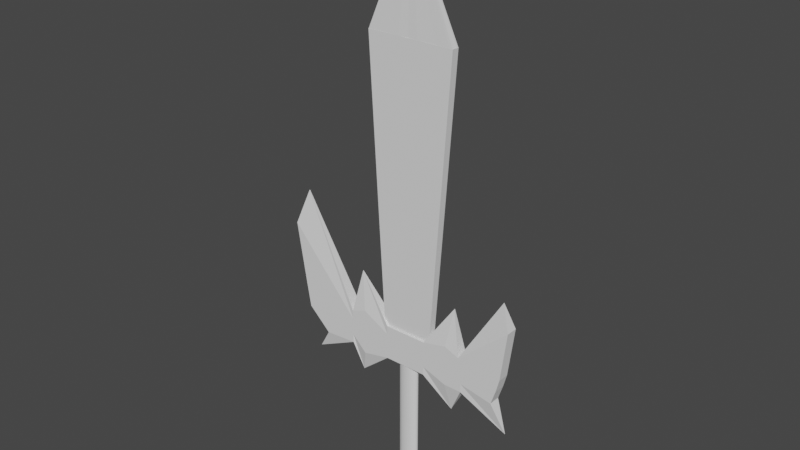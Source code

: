 # Source: sword.blend  (saved by Blender 2.93.21; exported with 4.5.12 LTS)
import bpy
from mathutils import Matrix  # noqa: F401  (used for matrix-valued properties, if any)

bpy.ops.wm.read_factory_settings(use_empty=True)
scene = bpy.context.scene
scene.name = 'Scene'

# ---- collections
col_collection = bpy.data.collections.new('Collection'); scene.collection.children.link(col_collection)

# ---- world
world_world = bpy.data.worlds.new('World'); scene.world = world_world
world_world.use_nodes = True; world_world.node_tree.nodes.clear()
_N = world_world.node_tree.nodes; _L = world_world.node_tree.links
n0 = _N.new('ShaderNodeOutputWorld'); n0.name = 'World Output'; n0.location = (300, 300)
n1 = _N.new('ShaderNodeBackground'); n1.name = 'Background'; n1.location = (10, 300)
n1.inputs[0].default_value = (0.05088, 0.05088, 0.05088, 1.0)
_L.new(n1.outputs[0], n0.inputs[0])
n0.is_active_output = True
world_world.color = (0.05088, 0.05088, 0.05088)
world_world.use_sun_shadow = False
world_world.sun_shadow_jitter_overblur = 0.0

# ---- meshes
me_kubus = bpy.data.meshes.new('Kubus')
me_kubus.from_pydata([(-0.3029, -0.04312, 1.872), (-0.4888, -0.04312, 5.153), (-0.3029, 0.04312, 1.872), (-0.4888, 0.04312, 5.153), (0.3035, -0.04312, 1.87), (0.5334, -0.04312, 5.153), (0.3035, 0.04312, 1.87), (0.5334, 0.04312, 5.153), (0.001923, 0.0409, 5.147), (0.1187, 0.04276, 5.147), (0.2309, 0.0422, 5.147), (0.3344, 0.04283, 5.147), (0.4251, 0.0426, 5.147), (0.5328, 0.04258, 5.147), (0.5342, 0.01565, 5.147), (0.5339, 0.007979, 5.147), (0.5334, 2.091e-07, 5.147), (0.533, -0.007979, 5.147), (0.5325, -0.04213, 5.147), (0.4995, -0.04303, 5.147), (0.4251, -0.04304, 5.147), (0.3344, -0.04239, 5.147), (0.2309, -0.04264, 5.147), (0.1187, -0.0432, 5.147), (0.001923, -0.0409, 5.147), (-0.1148, -0.04342, 5.147), (-0.2271, -0.04268, 5.147), (-0.3305, -0.04252, 5.147), (-0.4697, -0.04233, 5.147), (-0.4884, -0.0423, 5.147), (-0.4886, -0.01565, 5.147), (-0.4888, -0.007979, 5.147), (-0.4888, 2.455e-07, 5.147), (-0.4888, 0.007979, 5.147), (-0.4886, 0.01565, 5.147), (-0.4886, 0.04294, 5.147), (-0.4212, 0.04276, 5.147), (-0.3305, 0.04316, 5.147), (-0.2271, 0.04268, 5.147), (-0.1148, 0.04159, 5.147), (0.001923, 2.06e-07, 6.344), (-0.25, -0.06998, 1.468), (-0.25, 0.06547, 1.878), (-0.25, 0.06547, 1.468), (-0.25, -0.06998, 1.878), (0.0007071, 0.06204, -0.09483), (0.002124, 0.06227, 1.5), (0.02487, 0.06084, -0.09483), (0.02572, 0.06106, 1.5), (0.04811, 0.05729, -0.09483), (0.04842, 0.0575, 1.5), (0.06952, 0.05154, -0.09483), (0.06933, 0.05173, 1.5), (0.08694, 0.04379, -0.09483), (0.0863, 0.04395, 1.5), (0.1023, 0.03434, -0.09483), (0.1027, 0.03447, 1.5), (0.1138, 0.02357, -0.09483), (0.1139, 0.02366, 1.5), (0.1208, 0.01188, -0.09483), (0.1206, 0.0119, 1.5), (0.1232, -0.0002722, -0.09483), (0.1232, 2.057e-07, 1.5), (0.1208, -0.01243, -0.09483), (0.1208, -0.01247, 1.5), (0.1138, -0.02412, -0.09483), (0.114, -0.02373, 1.5), (0.1023, -0.03489, -0.09483), (0.1027, -0.03502, 1.5), (0.08694, -0.04433, -0.09483), (0.08766, -0.04449, 1.5), (0.06952, -0.05208, -0.09483), (0.06933, -0.05227, 1.5), (0.04811, -0.05784, -0.09483), (0.04842, -0.05805, 1.5), (0.02487, -0.06138, -0.09483), (0.02572, -0.06161, 1.5), (0.000707, -0.06258, -0.09483), (0.002124, -0.06281, 1.5), (-0.02346, -0.06138, -0.09483), (-0.02148, -0.06161, 1.5), (-0.0467, -0.05784, -0.09483), (-0.04417, -0.05805, 1.5), (-0.06404, -0.05208, -0.09483), (-0.06508, -0.05227, 1.5), (-0.08282, -0.04433, -0.09483), (-0.08341, -0.04449, 1.5), (-0.09822, -0.03489, -0.09483), (-0.09846, -0.03502, 1.5), (-0.1097, -0.02412, -0.09483), (-0.1093, -0.02434, 1.5), (-0.1167, -0.01243, -0.09483), (-0.1165, -0.01247, 1.5), (-0.1191, -0.0002721, -0.09483), (-0.1193, 2.865e-07, 1.5), (-0.1167, 0.01188, -0.09483), (-0.1168, 0.01159, 1.5), (-0.1097, 0.02357, -0.09483), (-0.1096, 0.02366, 1.5), (-0.09822, 0.03434, -0.09483), (-0.09846, 0.03447, 1.5), (-0.08281, 0.04379, -0.09483), (-0.08341, 0.04395, 1.5), (-0.06404, 0.05154, -0.09483), (-0.06508, 0.05173, 1.5), (-0.04669, 0.05729, -0.09483), (-0.04679, 0.05726, 1.5), (-0.02346, 0.06084, -0.09483), (-0.02147, 0.06106, 1.5), (-0.25, -0.06998, 1.673), (-0.25, 0.06547, 1.673), (-0.6536, -0.00102, 1.12), (-0.6411, -0.009837, 2.404), (-0.6536, -0.001521, 1.12), (-0.6411, -0.003256, 2.404), (-0.5, -0.06998, 1.673), (-0.5, 0.06547, 1.673), (-1.397, 0.06179, 1.694), (1.194, 0.06547, 1.673), (0.0, -0.06998, 1.673), (1.194, -0.06998, 1.673), (-1.397, -0.07082, 1.694), (0.0, 0.06547, 1.673), (0.0, 0.06547, 1.878), (-1.414, -0.005632, 3.136), (0.0, 0.06547, 1.468), (-1.305, -0.01581, 1.174), (0.0, -0.06998, 1.468), (0.0, -0.06998, 1.878), (1.2, 0.001507, 2.701), (1.288, 0.002265, 1.147), (1.2, -0.00273, 2.701), (1.288, -0.002265, 1.147), (-1.414, 0.002032, 3.136), (-1.305, -0.006641, 1.174), (0.5, -0.06998, 1.673), (0.5, 0.06547, 1.673), (0.5878, -0.00225, 1.138), (0.5978, -0.002199, 2.395), (0.5878, -0.002265, 1.138), (0.5978, 0.007308, 2.395), (0.25, -0.06998, 1.673), (0.25, 0.06547, 1.468), (0.25, -0.06998, 1.878), (0.25, 0.06547, 1.673), (0.25, -0.06998, 1.468), (0.25, 0.06547, 1.878), (0.75, 0.06547, 1.673), (0.75, -0.06998, 1.468), (0.7086, 0.06547, 1.878), (0.75, -0.06998, 1.673), (0.75, 0.06547, 1.468), (0.7086, -0.06998, 1.878), (-0.75, -0.06998, 1.673), (-0.75, -0.06998, 1.468), (-0.75, 0.06547, 1.878), (-0.75, 0.06547, 1.673), (-0.75, -0.06998, 1.878), (-0.75, 0.06547, 1.468), (-0.25, -0.06998, 1.571), (-1.132, -0.07082, 1.442), (-0.5768, -0.06998, 1.397), (-0.5768, 0.06547, 1.397), (0.0, 0.06547, 1.571), (1.138, -0.06998, 1.501), (0.0, -0.06998, 1.571), (-0.25, 0.06547, 1.571), (1.138, 0.06547, 1.501), (-1.132, 0.06179, 1.442), (0.5401, 0.06547, 1.469), (0.5401, -0.06998, 1.469), (0.25, 0.06547, 1.571), (0.25, -0.06998, 1.571), (0.75, -0.06998, 1.571), (0.75, 0.06547, 1.571), (-0.75, 0.06547, 1.571), (-0.75, -0.06998, 1.571), (-0.25, -0.06998, 1.776), (-0.25, 0.06547, 1.776), (0.0, -0.06998, 1.776), (1.308, -0.06998, 2.411), (0.0, 0.06547, 1.776), (1.308, 0.06547, 2.411), (-1.562, 0.06179, 2.715), (-0.5705, -0.06998, 1.948), (-0.5705, 0.06547, 1.948), (-1.562, -0.07082, 2.715), (0.5357, -0.06998, 1.946), (0.5357, 0.06547, 1.946), (0.25, 0.06547, 1.776), (0.25, -0.06998, 1.776), (0.75, -0.06998, 1.776), (0.75, 0.06547, 1.776), (-0.75, -0.06998, 1.776), (-0.75, 0.06547, 1.776), (-0.25, -0.06998, 1.725), (-0.25, 0.06547, 1.725), (0.0, -0.06998, 1.725), (1.234, -0.06998, 1.826), (0.0, 0.06547, 1.725), (1.234, 0.06547, 1.826), (-1.443, 0.06179, 1.966), (-0.5353, -0.06998, 1.811), (-0.5353, 0.06547, 1.811), (0.5198, -0.06998, 1.8), (0.5198, 0.06547, 1.8), (0.25, 0.06547, 1.725), (0.25, -0.06998, 1.725), (0.75, -0.06998, 1.725), (0.75, 0.06547, 1.725), (-0.75, -0.06998, 1.725), (-0.75, 0.06547, 1.725), (-1.443, -0.07082, 1.966)], [], [(0, 1, 3, 2), (2, 3, 7, 6), (6, 7, 5, 4), (4, 5, 1, 0), (2, 6, 4, 0), (7, 3, 1, 5), (8, 40, 9), (9, 40, 10), (10, 40, 11), (11, 40, 12), (12, 40, 13), (13, 40, 14), (14, 40, 15), (15, 40, 16), (16, 40, 17), (17, 40, 18), (18, 40, 19), (19, 40, 20), (20, 40, 21), (21, 40, 22), (22, 40, 23), (23, 40, 24), (24, 40, 25), (25, 40, 26), (26, 40, 27), (27, 40, 28), (28, 40, 29), (29, 40, 30), (30, 40, 31), (31, 40, 32), (32, 40, 33), (33, 40, 34), (34, 40, 35), (35, 40, 36), (36, 40, 37), (37, 40, 38), (8, 9, 10, 11, 12, 13, 14, 15, 16, 17, 18, 19, 20, 21, 22, 23, 24, 25, 26, 27, 28, 29, 30, 31, 32, 33, 34, 35, 36, 37, 38, 39), (38, 40, 39), (39, 40, 8), (194, 155, 114, 185), (165, 119, 109, 159), (185, 114, 42, 178), (162, 116, 110, 166), (123, 42, 44, 128), (45, 46, 48, 47), (47, 48, 50, 49), (49, 50, 52, 51), (51, 52, 54, 53), (53, 54, 56, 55), (55, 56, 58, 57), (57, 58, 60, 59), (59, 60, 62, 61), (61, 62, 64, 63), (63, 64, 66, 65), (65, 66, 68, 67), (67, 68, 70, 69), (69, 70, 72, 71), (71, 72, 74, 73), (73, 74, 76, 75), (75, 76, 78, 77), (77, 78, 80, 79), (79, 80, 82, 81), (81, 82, 84, 83), (176, 153, 121, 160), (83, 84, 86, 85), (172, 141, 119, 165), (85, 86, 88, 87), (167, 118, 120, 164), (87, 88, 90, 89), (146, 123, 128, 143), (89, 90, 92, 91), (178, 42, 123, 181), (91, 92, 94, 93), (160, 121, 117, 168), (93, 94, 96, 95), (42, 114, 112, 44), (95, 96, 98, 97), (177, 44, 112, 184), (97, 98, 100, 99), (175, 156, 116, 162), (99, 100, 102, 101), (174, 147, 118, 167), (101, 102, 104, 103), (166, 110, 122, 163), (103, 104, 106, 105), (48, 46, 108, 106, 104, 102, 100, 98, 96, 94, 92, 90, 88, 86, 84, 82, 80, 78, 76, 74, 72, 70, 68, 66, 64, 62, 60, 58, 56, 54, 52, 50), (158, 111, 113, 154), (105, 106, 108, 107), (107, 108, 46, 45), (45, 47, 49, 51, 53, 55, 57, 59, 61, 63, 65, 67, 69, 71, 73, 75, 77, 79, 81, 83, 85, 87, 89, 91, 93, 95, 97, 99, 101, 103, 105, 107), (192, 149, 129, 182), (155, 133, 124, 157), (182, 129, 131, 180), (151, 130, 132, 148), (111, 43, 41, 113), (159, 109, 115, 161), (190, 143, 128, 179), (43, 125, 127, 41), (179, 128, 44, 177), (186, 124, 133, 183), (193, 157, 124, 186), (191, 152, 138, 187), (142, 137, 139, 145), (189, 146, 140, 188), (171, 144, 136, 169), (149, 140, 138, 152), (173, 150, 135, 170), (163, 122, 144, 171), (181, 123, 146, 189), (125, 142, 145, 127), (187, 138, 143, 190), (140, 146, 143, 138), (170, 135, 141, 172), (164, 120, 150, 173), (129, 149, 152, 131), (180, 131, 152, 191), (137, 151, 148, 139), (188, 140, 149, 192), (169, 136, 147, 174), (184, 112, 157, 193), (114, 155, 157, 112), (134, 158, 154, 126), (168, 117, 156, 175), (161, 115, 153, 176), (183, 133, 155, 194), (113, 161, 176, 154), (134, 168, 175, 158), (137, 169, 174, 151), (132, 164, 173, 148), (139, 170, 172, 145), (125, 163, 171, 142), (148, 173, 170, 139), (142, 171, 169, 137), (41, 159, 161, 113), (43, 166, 163, 125), (151, 174, 167, 130), (158, 175, 162, 111), (126, 160, 168, 134), (130, 167, 164, 132), (145, 172, 165, 127), (154, 176, 160, 126), (111, 162, 166, 43), (127, 165, 159, 41), (201, 183, 194, 211), (202, 184, 193, 210), (205, 188, 192, 209), (198, 180, 191, 208), (204, 187, 190, 207), (199, 181, 189, 206), (206, 189, 188, 205), (208, 191, 187, 204), (210, 193, 186, 212), (212, 186, 183, 201), (197, 179, 177, 195), (207, 190, 179, 197), (200, 182, 180, 198), (209, 192, 182, 200), (195, 177, 184, 202), (196, 178, 181, 199), (203, 185, 178, 196), (211, 194, 185, 203), (156, 211, 203, 116), (116, 203, 196, 110), (110, 196, 199, 122), (109, 195, 202, 115), (147, 209, 200, 118), (118, 200, 198, 120), (141, 207, 197, 119), (119, 197, 195, 109), (121, 212, 201, 117), (153, 210, 212, 121), (150, 208, 204, 135), (144, 206, 205, 136), (122, 199, 206, 144), (135, 204, 207, 141), (120, 198, 208, 150), (136, 205, 209, 147), (115, 202, 210, 153), (117, 201, 211, 156)])
_uv = me_kubus.uv_layers.new(name='UVMap')
_uv.uv.foreach_set('vector', [0.375, 0.0, 0.625, 0.0, 0.625, 0.25, 0.375, 0.25, 0.375, 0.25, 0.625, 0.25, 0.625, 0.5, 0.375, 0.5, 0.375, 0.5, 0.625, 0.5, 0.625, 0.75, 0.375, 0.75, 0.375, 0.75, 0.625, 0.75, 0.625, 1.0, 0.375, 1.0, 0.125, 0.5, 0.375, 0.5, 0.375, 0.75, 0.125, 0.75, 0.625, 0.5, 0.875, 0.5, 0.875, 0.75, 0.625, 0.75, 0.25, 0.49, 0.25, 0.25, 0.2968, 0.4854, 0.2968, 0.4854, 0.25, 0.25, 0.3418, 0.4717, 0.3418, 0.4717, 0.25, 0.25, 0.3833, 0.4496, 0.3833, 0.4496, 0.25, 0.25, 0.4197, 0.4197, 0.4197, 0.4197, 0.25, 0.25, 0.4496, 0.3833, 0.4496, 0.3833, 0.25, 0.25, 0.4717, 0.3418, 0.4717, 0.3418, 0.25, 0.25, 0.4854, 0.2968, 0.4854, 0.2968, 0.25, 0.25, 0.49, 0.25, 0.49, 0.25, 0.25, 0.25, 0.4854, 0.2032, 0.4854, 0.2032, 0.25, 0.25, 0.4717, 0.1582, 0.4717, 0.1582, 0.25, 0.25, 0.4496, 0.1167, 0.4496, 0.1167, 0.25, 0.25, 0.4197, 0.08029, 0.4197, 0.08029, 0.25, 0.25, 0.3833, 0.05045, 0.3833, 0.05045, 0.25, 0.25, 0.3418, 0.02827, 0.3418, 0.02827, 0.25, 0.25, 0.2968, 0.01461, 0.2968, 0.01461, 0.25, 0.25, 0.25, 0.01, 0.25, 0.01, 0.25, 0.25, 0.2032, 0.01461, 0.2032, 0.01461, 0.25, 0.25, 0.1582, 0.02827, 0.1582, 0.02827, 0.25, 0.25, 0.1167, 0.05045, 0.1167, 0.05045, 0.25, 0.25, 0.08029, 0.08029, 0.08029, 0.08029, 0.25, 0.25, 0.05045, 0.1167, 0.05045, 0.1167, 0.25, 0.25, 0.02827, 0.1582, 0.02827, 0.1582, 0.25, 0.25, 0.01461, 0.2032, 0.01461, 0.2032, 0.25, 0.25, 0.01, 0.25, 0.01, 0.25, 0.25, 0.25, 0.01461, 0.2968, 0.01461, 0.2968, 0.25, 0.25, 0.02827, 0.3418, 0.02827, 0.3418, 0.25, 0.25, 0.05045, 0.3833, 0.05045, 0.3833, 0.25, 0.25, 0.08029, 0.4197, 0.08029, 0.4197, 0.25, 0.25, 0.1167, 0.4496, 0.1167, 0.4496, 0.25, 0.25, 0.1582, 0.4717, 0.75, 0.49, 0.7968, 0.4854, 0.8418, 0.4717, 0.8833, 0.4496, 0.9197, 0.4197, 0.9496, 0.3833, 0.9717, 0.3418, 0.9854, 0.2968, 0.99, 0.25, 0.9854, 0.2032, 0.9717, 0.1582, 0.9496, 0.1167, 0.9197, 0.08029, 0.8833, 0.05045, 0.8418, 0.02827, 0.7968, 0.01461, 0.75, 0.01, 0.7032, 0.01461, 0.6582, 0.02827, 0.6167, 0.05045, 0.5803, 0.08029, 0.5504, 0.1167, 0.5283, 0.1582, 0.5146, 0.2032, 0.51, 0.25, 0.5146, 0.2968, 0.5283, 0.3418, 0.5504, 0.3833, 0.5803, 0.4197, 0.6167, 0.4496, 0.6582, 0.4717, 0.7032, 0.4854, 0.1582, 0.4717, 0.25, 0.25, 0.2032, 0.4854, 0.2032, 0.4854, 0.25, 0.25, 0.25, 0.49, 0.5625, 0.03125, 0.625, 0.03125, 0.625, 0.0625, 0.5625, 0.0625, 0.6875, 0.625, 0.75, 0.625, 0.75, 0.6562, 0.6875, 0.6563, 0.5625, 0.0625, 0.625, 0.0625, 0.625, 0.09375, 0.5625, 0.09375, 0.4375, 0.0625, 0.5, 0.0625, 0.5, 0.09375, 0.4375, 0.09375, 0.5, 0.25, 0.5312, 0.25, 0.5312, 0.5, 0.5, 0.5, 1.0, 0.5, 1.0, 1.0, 0.9688, 1.0, 0.9688, 0.5, 0.9688, 0.5, 0.9688, 1.0, 0.9375, 1.0, 0.9375, 0.5, 0.9375, 0.5, 0.9375, 1.0, 0.9062, 1.0, 0.9062, 0.5, 0.9062, 0.5, 0.9062, 1.0, 0.875, 1.0, 0.875, 0.5, 0.875, 0.5, 0.875, 1.0, 0.8438, 1.0, 0.8438, 0.5, 0.8438, 0.5, 0.8438, 1.0, 0.8125, 1.0, 0.8125, 0.5, 0.8125, 0.5, 0.8125, 1.0, 0.7812, 1.0, 0.7812, 0.5, 0.7812, 0.5, 0.7812, 1.0, 0.75, 1.0, 0.75, 0.5, 0.75, 0.5, 0.75, 1.0, 0.7188, 1.0, 0.7188, 0.5, 0.7188, 0.5, 0.7188, 1.0, 0.6875, 1.0, 0.6875, 0.5, 0.6875, 0.5, 0.6875, 1.0, 0.6562, 1.0, 0.6562, 0.5, 0.6562, 0.5, 0.6562, 1.0, 0.625, 1.0, 0.625, 0.5, 0.625, 0.5, 0.625, 1.0, 0.5938, 1.0, 0.5938, 0.5, 0.5938, 0.5, 0.5938, 1.0, 0.5625, 1.0, 0.5625, 0.5, 0.5625, 0.5, 0.5625, 1.0, 0.5312, 1.0, 0.5312, 0.5, 0.5312, 0.5, 0.5312, 1.0, 0.5, 1.0, 0.5, 0.5, 0.5, 0.5, 0.5, 1.0, 0.4688, 1.0, 0.4688, 0.5, 0.4688, 0.5, 0.4688, 1.0, 0.4375, 1.0, 0.4375, 0.5, 0.4375, 0.5, 0.4375, 1.0, 0.4062, 1.0, 0.4062, 0.5, 0.6875, 0.7188, 0.75, 0.7188, 0.75, 0.75, 0.6875, 0.75, 0.4062, 0.5, 0.4062, 1.0, 0.375, 1.0, 0.375, 0.5, 0.6875, 0.5938, 0.75, 0.5938, 0.75, 0.625, 0.6875, 0.625, 0.375, 0.5, 0.375, 1.0, 0.3438, 1.0, 0.3438, 0.5, 0.4375, 0.5, 0.5, 0.5, 0.5, 0.75, 0.4375, 0.75, 0.3438, 0.5, 0.3438, 1.0, 0.3125, 1.0, 0.3125, 0.5, 0.4688, 0.25, 0.5, 0.25, 0.5, 0.5, 0.4688, 0.5, 0.3125, 0.5, 0.3125, 1.0, 0.2812, 1.0, 0.2812, 0.5, 0.5625, 0.09375, 0.625, 0.09375, 0.625, 0.125, 0.5625, 0.125, 0.2812, 0.5, 0.2812, 1.0, 0.25, 1.0, 0.25, 0.5, 0.1875, 0.5, 0.25, 0.5, 0.25, 0.75, 0.1875, 0.75, 0.25, 0.5, 0.25, 1.0, 0.2188, 1.0, 0.2188, 0.5, 0.5312, 0.25, 0.5625, 0.25, 0.5625, 0.5, 0.5312, 0.5, 0.2188, 0.5, 0.2188, 1.0, 0.1875, 1.0, 0.1875, 0.5, 0.8125, 0.6562, 0.875, 0.6562, 0.875, 0.6875, 0.8125, 0.6875, 0.1875, 0.5, 0.1875, 1.0, 0.1562, 1.0, 0.1562, 0.5, 0.4375, 0.03125, 0.5, 0.03125, 0.5, 0.0625, 0.4375, 0.0625, 0.1562, 0.5, 0.1562, 1.0, 0.125, 1.0, 0.125, 0.5, 0.4375, 0.2188, 0.5, 0.2188, 0.5, 0.25, 0.4375, 0.25, 0.125, 0.5, 0.125, 1.0, 0.09375, 1.0, 0.09375, 0.5, 0.4375, 0.09375, 0.5, 0.09375, 0.5, 0.125, 0.4375, 0.125, 0.09375, 0.5, 0.09375, 1.0, 0.0625, 1.0, 0.0625, 0.5, 0.2968, 0.4854, 0.25, 0.49, 0.2032, 0.4854, 0.1582, 0.4717, 0.1167, 0.4496, 0.08029, 0.4197, 0.05045, 0.3833, 0.02827, 0.3418, 0.01461, 0.2968, 0.01, 0.25, 0.01461, 0.2032, 0.02827, 0.1582, 0.05045, 0.1167, 0.08029, 0.08029, 0.1167, 0.05045, 0.1582, 0.02827, 0.2032, 0.01461, 0.25, 0.01, 0.2968, 0.01461, 0.3418, 0.02827, 0.3833, 0.05045, 0.4197, 0.08029, 0.4496, 0.1167, 0.4717, 0.1582, 0.4854, 0.2032, 0.49, 0.25, 0.4854, 0.2968, 0.4717, 0.3418, 0.4496, 0.3833, 0.4197, 0.4197, 0.3833, 0.4496, 0.3418, 0.4717, 0.4062, 0.75, 0.4375, 0.75, 0.4375, 1.0, 0.4062, 1.0, 0.0625, 0.5, 0.0625, 1.0, 0.03125, 1.0, 0.03125, 0.5, 0.03125, 0.5, 0.03125, 1.0, 0.0, 1.0, 0.0, 0.5, 0.75, 0.49, 0.7968, 0.4854, 0.8418, 0.4717, 0.8833, 0.4496, 0.9197, 0.4197, 0.9496, 0.3833, 0.9717, 0.3418, 0.9854, 0.2968, 0.99, 0.25, 0.9854, 0.2032, 0.9717, 0.1582, 0.9496, 0.1167, 0.9197, 0.08029, 0.8833, 0.05045, 0.8418, 0.02827, 0.7968, 0.01461, 0.75, 0.01, 0.7032, 0.01461, 0.6582, 0.02827, 0.6167, 0.05045, 0.5803, 0.08029, 0.5504, 0.1167, 0.5283, 0.1582, 0.5146, 0.2032, 0.51, 0.25, 0.5146, 0.2968, 0.5283, 0.3418, 0.5504, 0.3833, 0.5803, 0.4197, 0.6167, 0.4496, 0.6582, 0.4717, 0.7032, 0.4854, 0.5625, 0.2188, 0.625, 0.2188, 0.625, 0.25, 0.5625, 0.25, 0.5938, 0.25, 0.625, 0.25, 0.625, 0.5, 0.5938, 0.5, 0.5625, 0.5, 0.625, 0.5, 0.625, 0.75, 0.5625, 0.75, 0.5938, 0.75, 0.625, 0.75, 0.625, 1.0, 0.5938, 1.0, 0.4375, 0.75, 0.4688, 0.75, 0.4688, 1.0, 0.4375, 1.0, 0.6875, 0.6563, 0.75, 0.6562, 0.75, 0.6875, 0.6875, 0.6875, 0.8125, 0.5938, 0.875, 0.5938, 0.875, 0.625, 0.8125, 0.625, 0.4688, 0.75, 0.5, 0.75, 0.5, 1.0, 0.4688, 1.0, 0.8125, 0.625, 0.875, 0.625, 0.875, 0.6562, 0.8125, 0.6562, 0.3125, 0.5, 0.375, 0.5, 0.375, 0.75, 0.3125, 0.75, 0.8125, 0.7187, 0.875, 0.7188, 0.875, 0.75, 0.8125, 0.75, 0.8125, 0.5312, 0.875, 0.5312, 0.875, 0.5625, 0.8125, 0.5625, 0.5312, 0.75, 0.5625, 0.75, 0.5625, 1.0, 0.5312, 1.0, 0.5625, 0.1562, 0.625, 0.1562, 0.625, 0.1875, 0.5625, 0.1875, 0.4375, 0.1562, 0.5, 0.1562, 0.5, 0.1875, 0.4375, 0.1875, 0.4062, 0.25, 0.4375, 0.25, 0.4375, 0.5, 0.4062, 0.5, 0.6875, 0.5312, 0.75, 0.5312, 0.75, 0.5625, 0.6875, 0.5625, 0.4375, 0.125, 0.5, 0.125, 0.5, 0.1562, 0.4375, 0.1562, 0.5625, 0.125, 0.625, 0.125, 0.625, 0.1562, 0.5625, 0.1562, 0.5, 0.75, 0.5312, 0.75, 0.5312, 1.0, 0.5, 1.0, 0.8125, 0.5625, 0.875, 0.5625, 0.875, 0.5938, 0.8125, 0.5938, 0.4375, 0.25, 0.4688, 0.25, 0.4688, 0.5, 0.4375, 0.5, 0.6875, 0.5625, 0.75, 0.5625, 0.75, 0.5938, 0.6875, 0.5938, 0.6875, 0.5, 0.75, 0.5, 0.75, 0.5312, 0.6875, 0.5312, 0.375, 0.25, 0.4062, 0.25, 0.4062, 0.5, 0.375, 0.5, 0.8125, 0.5, 0.875, 0.5, 0.875, 0.5312, 0.8125, 0.5312, 0.5625, 0.75, 0.5938, 0.75, 0.5938, 1.0, 0.5625, 1.0, 0.5625, 0.1875, 0.625, 0.1875, 0.625, 0.2188, 0.5625, 0.2188, 0.4375, 0.1875, 0.5, 0.1875, 0.5, 0.2188, 0.4375, 0.2188, 0.8125, 0.6875, 0.875, 0.6875, 0.875, 0.7188, 0.8125, 0.7187, 0.5625, 0.25, 0.5938, 0.25, 0.5938, 0.5, 0.5625, 0.5, 0.375, 0.75, 0.4062, 0.75, 0.4062, 1.0, 0.375, 1.0, 0.4375, 0.0, 0.5, 0.0, 0.5, 0.03125, 0.4375, 0.03125, 0.6875, 0.6875, 0.75, 0.6875, 0.75, 0.7188, 0.6875, 0.7188, 0.5625, 0.0, 0.625, 0.0, 0.625, 0.03125, 0.5625, 0.03125, 0.625, 0.6875, 0.6875, 0.6875, 0.6875, 0.7188, 0.625, 0.7188, 0.375, 0.0, 0.4375, 0.0, 0.4375, 0.03125, 0.375, 0.03125, 0.375, 0.1875, 0.4375, 0.1875, 0.4375, 0.2188, 0.375, 0.2188, 0.625, 0.5, 0.6875, 0.5, 0.6875, 0.5312, 0.625, 0.5312, 0.625, 0.5625, 0.6875, 0.5625, 0.6875, 0.5938, 0.625, 0.5938, 0.375, 0.125, 0.4375, 0.125, 0.4375, 0.1562, 0.375, 0.1562, 0.625, 0.5312, 0.6875, 0.5312, 0.6875, 0.5625, 0.625, 0.5625, 0.375, 0.1562, 0.4375, 0.1562, 0.4375, 0.1875, 0.375, 0.1875, 0.625, 0.6562, 0.6875, 0.6563, 0.6875, 0.6875, 0.625, 0.6875, 0.375, 0.09375, 0.4375, 0.09375, 0.4375, 0.125, 0.375, 0.125, 0.375, 0.2188, 0.4375, 0.2188, 0.4375, 0.25, 0.375, 0.25, 0.375, 0.03125, 0.4375, 0.03125, 0.4375, 0.0625, 0.375, 0.0625, 0.125, 0.5, 0.1875, 0.5, 0.1875, 0.75, 0.125, 0.75, 0.375, 0.5, 0.4375, 0.5, 0.4375, 0.75, 0.375, 0.75, 0.625, 0.5938, 0.6875, 0.5938, 0.6875, 0.625, 0.625, 0.625, 0.625, 0.7188, 0.6875, 0.7188, 0.6875, 0.75, 0.625, 0.75, 0.375, 0.0625, 0.4375, 0.0625, 0.4375, 0.09375, 0.375, 0.09375, 0.625, 0.625, 0.6875, 0.625, 0.6875, 0.6563, 0.625, 0.6562, 0.5312, 0.0, 0.5625, 0.0, 0.5625, 0.03125, 0.5312, 0.03125, 0.7813, 0.6875, 0.8125, 0.6875, 0.8125, 0.7187, 0.7812, 0.7188, 0.5313, 0.1875, 0.5625, 0.1875, 0.5625, 0.2188, 0.5313, 0.2188, 0.7813, 0.5, 0.8125, 0.5, 0.8125, 0.5312, 0.7813, 0.5313, 0.7812, 0.5625, 0.8125, 0.5625, 0.8125, 0.5938, 0.7812, 0.5938, 0.5312, 0.125, 0.5625, 0.125, 0.5625, 0.1562, 0.5312, 0.1562, 0.5312, 0.1562, 0.5625, 0.1562, 0.5625, 0.1875, 0.5313, 0.1875, 0.7813, 0.5313, 0.8125, 0.5312, 0.8125, 0.5625, 0.7812, 0.5625, 0.7812, 0.7188, 0.8125, 0.7187, 0.8125, 0.75, 0.7812, 0.75, 0.2812, 0.5, 0.3125, 0.5, 0.3125, 0.75, 0.2812, 0.75, 0.7812, 0.625, 0.8125, 0.625, 0.8125, 0.6562, 0.7812, 0.6562, 0.7812, 0.5938, 0.8125, 0.5938, 0.8125, 0.625, 0.7812, 0.625, 0.5312, 0.5, 0.5625, 0.5, 0.5625, 0.75, 0.5312, 0.75, 0.5313, 0.2188, 0.5625, 0.2188, 0.5625, 0.25, 0.5313, 0.25, 0.7812, 0.6562, 0.8125, 0.6562, 0.8125, 0.6875, 0.7813, 0.6875, 0.5312, 0.09375, 0.5625, 0.09375, 0.5625, 0.125, 0.5312, 0.125, 0.5313, 0.0625, 0.5625, 0.0625, 0.5625, 0.09375, 0.5312, 0.09375, 0.5312, 0.03125, 0.5625, 0.03125, 0.5625, 0.0625, 0.5313, 0.0625, 0.5, 0.03125, 0.5312, 0.03125, 0.5313, 0.0625, 0.5, 0.0625, 0.5, 0.0625, 0.5313, 0.0625, 0.5312, 0.09375, 0.5, 0.09375, 0.5, 0.09375, 0.5312, 0.09375, 0.5312, 0.125, 0.5, 0.125, 0.75, 0.6562, 0.7812, 0.6562, 0.7813, 0.6875, 0.75, 0.6875, 0.5, 0.2188, 0.5313, 0.2188, 0.5313, 0.25, 0.5, 0.25, 0.5, 0.5, 0.5312, 0.5, 0.5312, 0.75, 0.5, 0.75, 0.75, 0.5938, 0.7812, 0.5938, 0.7812, 0.625, 0.75, 0.625, 0.75, 0.625, 0.7812, 0.625, 0.7812, 0.6562, 0.75, 0.6562, 0.25, 0.5, 0.2812, 0.5, 0.2812, 0.75, 0.25, 0.75, 0.75, 0.7188, 0.7812, 0.7188, 0.7812, 0.75, 0.75, 0.75, 0.75, 0.5312, 0.7813, 0.5313, 0.7812, 0.5625, 0.75, 0.5625, 0.5, 0.1562, 0.5312, 0.1562, 0.5313, 0.1875, 0.5, 0.1875, 0.5, 0.125, 0.5312, 0.125, 0.5312, 0.1562, 0.5, 0.1562, 0.75, 0.5625, 0.7812, 0.5625, 0.7812, 0.5938, 0.75, 0.5938, 0.75, 0.5, 0.7813, 0.5, 0.7813, 0.5313, 0.75, 0.5312, 0.5, 0.1875, 0.5313, 0.1875, 0.5313, 0.2188, 0.5, 0.2188, 0.75, 0.6875, 0.7813, 0.6875, 0.7812, 0.7188, 0.75, 0.7188, 0.5, 0.0, 0.5312, 0.0, 0.5312, 0.03125, 0.5, 0.03125])
me_kubus.use_remesh_fix_poles = True
me_kubus.use_remesh_preserve_attributes = False
me_kubus.use_mirror_vertex_groups = False
me_kubus.update()

# ---- objects
ob_kubus = bpy.data.objects.new('Kubus', me_kubus)

# ---- transforms, parenting, visibility, modifiers, constraints
ob_kubus.location = (0.0, 0.0, 0.0)
ob_kubus.lineart.crease_threshold = 0.0

# ---- collection membership
col_collection.objects.link(ob_kubus)

# ---- scene / render settings (as saved in the file)
scene.frame_start = 1; scene.frame_end = 250; scene.frame_set(1)
scene.render.engine = 'BLENDER_EEVEE_NEXT'
scene.cycles.use_denoising = False
scene.cycles.samples = 128
scene.cycles.sampling_pattern = 'TABULATED_SOBOL'
scene.cycles.use_adaptive_sampling = False
scene.cycles.use_light_tree = False
scene.view_settings.view_transform = 'Filmic'
bpy.context.view_layer.update()

# ---- added for rendering (the .blend has no active camera and no usable light): camera, sun
cam_auto = bpy.data.cameras.new('AutoCamera')
cam_auto.lens = 50.0
cam_auto.sensor_width = 36.0
cam_auto.clip_end = 1000.0
ob_auto_camera = bpy.data.objects.new('AutoCamera', cam_auto)
scene.collection.objects.link(ob_auto_camera)
ob_auto_camera.location = (6.39673, -7.83122, 8.34362)
ob_auto_camera.rotation_euler = (1.09748, -7.21219e-08, 0.694738)
scene.camera = ob_auto_camera
light_auto_sun = bpy.data.lights.new('AutoSun', 'SUN')
light_auto_sun.energy = 3.0
light_auto_sun.angle = 0.0523599
ob_auto_sun = bpy.data.objects.new('AutoSun', light_auto_sun)
scene.collection.objects.link(ob_auto_sun)
ob_auto_sun.rotation_euler = (0.872665, 0.174533, 0.523599)
bpy.context.view_layer.update()
